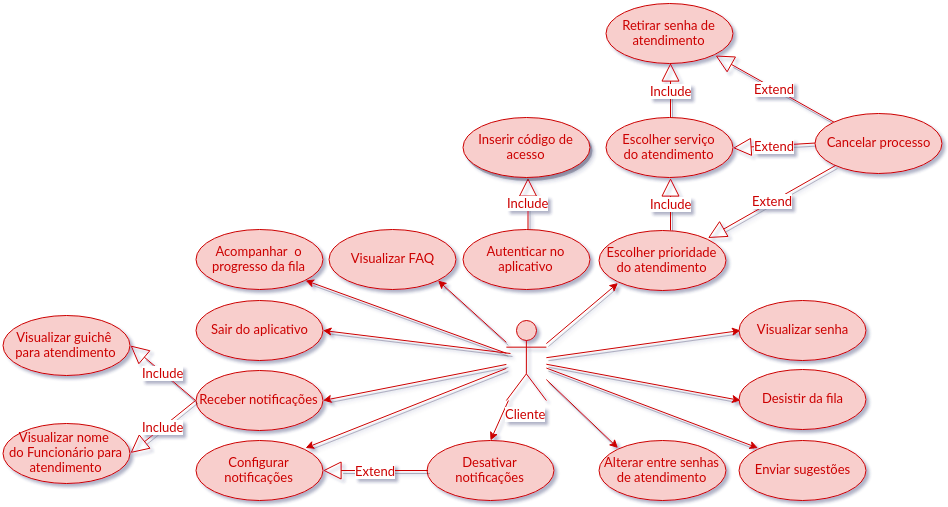

The diagram above was exported from draw.io. Its source (the exported page's mxGraphModel, read from the mxfile embedded in the PNG):
<mxGraphModel dx="2325" dy="1473" grid="1" gridSize="10" guides="1" tooltips="1" connect="1" arrows="1" fold="1" page="1" pageScale="1" pageWidth="1169" pageHeight="826" background="#ffffff" math="0" shadow="0">
  <root>
    <mxCell id="0" />
    <mxCell id="1" parent="0" />
    <mxCell id="2" value="&lt;font color=&quot;#cc0000&quot;&gt;Include&lt;/font&gt;" style="endArrow=block;endSize=16;endFill=0;html=1;shadow=1;strokeColor=#CC0000;fontFamily=Lucida Console;fontColor=#A680B8;entryX=0.5;entryY=1;exitX=0.5;exitY=0;" edge="1" source="21" target="25" parent="1">
      <mxGeometry x="718" y="1945" width="160" as="geometry">
        <mxPoint x="800" y="1860" as="sourcePoint" />
        <mxPoint x="719" y="1944" as="targetPoint" />
      </mxGeometry>
    </mxCell>
    <mxCell id="3" value="&lt;font color=&quot;#cc0000&quot;&gt;Extend&lt;/font&gt;" style="endArrow=block;endSize=16;endFill=0;html=1;shadow=1;strokeColor=#CC0000;fontFamily=Lucida Console;fontColor=#A680B8;exitX=0;exitY=0.5;entryX=1;entryY=0.5;" edge="1" source="39" target="21" parent="1">
      <mxGeometry x="783" y="1800" width="160" as="geometry">
        <mxPoint x="872" y="1889" as="sourcePoint" />
        <mxPoint x="783" y="1800" as="targetPoint" />
      </mxGeometry>
    </mxCell>
    <mxCell id="4" value="&lt;font color=&quot;#cc0000&quot;&gt;Extend&lt;/font&gt;" style="endArrow=block;endSize=16;endFill=0;html=1;shadow=1;strokeColor=#CC0000;fontFamily=Lucida Console;fontColor=#A680B8;exitX=0;exitY=0;entryX=1;entryY=1;" edge="1" source="39" target="25" parent="1">
      <mxGeometry x="755" y="1762" width="160" as="geometry">
        <mxPoint x="840" y="1869" as="sourcePoint" />
        <mxPoint x="840" y="1810" as="targetPoint" />
      </mxGeometry>
    </mxCell>
    <mxCell id="5" value="&lt;font color=&quot;#cc0000&quot;&gt;Include&lt;/font&gt;" style="endArrow=block;endSize=16;endFill=0;html=1;shadow=1;strokeColor=#CC0000;fontFamily=Lucida Console;fontColor=#A680B8;exitX=0.5;exitY=0;entryX=0.5;entryY=1;" edge="1" source="22" target="23" parent="1">
      <mxGeometry x="567.5" y="1884.5" width="160" as="geometry">
        <mxPoint x="438.8571428571429" y="1927" as="sourcePoint" />
        <mxPoint x="598.8571428571429" y="1927" as="targetPoint" />
      </mxGeometry>
    </mxCell>
    <mxCell id="6" value="&lt;font color=&quot;#cc0000&quot;&gt;Include&lt;/font&gt;" style="endArrow=block;endSize=16;endFill=0;html=1;shadow=1;strokeColor=#CC0000;fontFamily=Lucida Console;fontColor=#A680B8;exitX=0.552;exitY=0.017;exitPerimeter=0;entryX=0.5;entryY=1;" edge="1" source="20" target="21" parent="1">
      <mxGeometry x="708" y="1935" width="160" as="geometry">
        <mxPoint x="708" y="1987" as="sourcePoint" />
        <mxPoint x="760" y="1960" as="targetPoint" />
      </mxGeometry>
    </mxCell>
    <mxCell id="7" style="edgeStyle=none;rounded=0;html=1;shadow=1;jettySize=auto;orthogonalLoop=1;strokeColor=#CC0000;fontFamily=Lucida Console;fontColor=#A680B8;" edge="1" source="19" parent="1">
      <mxGeometry x="565.8571428571431" y="2027" as="geometry">
        <mxPoint x="565.8571428571431" y="2047" as="targetPoint" />
      </mxGeometry>
    </mxCell>
    <mxCell id="8" style="edgeStyle=none;rounded=0;html=1;entryX=1;entryY=0;shadow=1;jettySize=auto;orthogonalLoop=1;strokeColor=#CC0000;fontFamily=Lucida Console;fontColor=#A680B8;" edge="1" source="19" target="27" parent="1">
      <mxGeometry x="345" y="2074.923673997412" as="geometry" />
    </mxCell>
    <mxCell id="9" style="edgeStyle=none;rounded=0;html=1;entryX=0;entryY=0;shadow=1;jettySize=auto;orthogonalLoop=1;strokeColor=#CC0000;fontFamily=Lucida Console;fontColor=#A680B8;" edge="1" source="19" target="29" parent="1">
      <mxGeometry x="585.8571428571431" y="2086.095869056898" as="geometry" />
    </mxCell>
    <mxCell id="10" style="edgeStyle=none;rounded=0;html=1;entryX=0;entryY=0;shadow=1;jettySize=auto;orthogonalLoop=1;strokeColor=#CC0000;fontFamily=Lucida Console;fontColor=#A680B8;" edge="1" source="19" target="37" parent="1">
      <mxGeometry x="585.8571428571431" y="2074.554733271662" as="geometry" />
    </mxCell>
    <mxCell id="11" style="edgeStyle=none;rounded=0;html=1;entryX=0;entryY=0.5;shadow=1;jettySize=auto;orthogonalLoop=1;strokeColor=#CC0000;fontFamily=Lucida Console;fontColor=#A680B8;" edge="1" source="19" target="30" parent="1">
      <mxGeometry x="585.8571428571431" y="2070.735823882588" as="geometry" />
    </mxCell>
    <mxCell id="12" style="edgeStyle=none;rounded=0;html=1;entryX=0;entryY=0.5;shadow=1;jettySize=auto;orthogonalLoop=1;strokeColor=#CC0000;fontFamily=Lucida Console;fontColor=#A680B8;" edge="1" source="19" target="26" parent="1">
      <mxGeometry x="585.8571428571431" y="2037" as="geometry" />
    </mxCell>
    <mxCell id="13" style="edgeStyle=none;rounded=0;html=1;entryX=1;entryY=1;shadow=1;jettySize=auto;orthogonalLoop=1;strokeColor=#CC0000;fontFamily=Lucida Console;fontColor=#A680B8;" edge="1" source="19" target="24" parent="1">
      <mxGeometry x="345" y="1987" as="geometry" />
    </mxCell>
    <mxCell id="14" style="edgeStyle=none;rounded=0;html=1;entryX=0;entryY=1;shadow=1;jettySize=auto;orthogonalLoop=1;strokeColor=#CC0000;fontFamily=Lucida Console;fontColor=#A680B8;" edge="1" source="19" target="20" parent="1">
      <mxGeometry x="585.8571428571431" y="1989.5" as="geometry" />
    </mxCell>
    <mxCell id="15" style="edgeStyle=none;rounded=0;html=1;entryX=1;entryY=1;shadow=1;jettySize=auto;orthogonalLoop=1;strokeColor=#CC0000;fontFamily=Lucida Console;fontColor=#A680B8;" edge="1" source="19" target="38" parent="1">
      <mxGeometry x="477.5" y="1987" as="geometry" />
    </mxCell>
    <mxCell id="16" style="edgeStyle=none;rounded=0;html=1;entryX=1;entryY=0.5;shadow=1;jettySize=auto;orthogonalLoop=1;strokeColor=#CC0000;fontFamily=Lucida Console;fontColor=#A680B8;" edge="1" source="19" target="33" parent="1">
      <mxGeometry x="362.5" y="2070.9339655778012" as="geometry" />
    </mxCell>
    <mxCell id="17" style="edgeStyle=none;rounded=0;html=1;entryX=1;entryY=0.5;shadow=1;jettySize=auto;orthogonalLoop=1;strokeColor=#CC0000;fontFamily=Lucida Console;fontColor=#A680B8;" edge="1" target="31" parent="1">
      <mxGeometry x="362.5" y="2037" as="geometry">
        <mxPoint x="550" y="2060" as="sourcePoint" />
        <mxPoint x="561" y="2197" as="targetPoint" />
      </mxGeometry>
    </mxCell>
    <mxCell id="18" style="rounded=0;html=1;entryX=0.5;entryY=0;jettySize=auto;orthogonalLoop=1;strokeColor=#CC0000;fontColor=#CC0000;" edge="1" source="19" target="28" parent="1">
      <mxGeometry x="530" y="2107" as="geometry" />
    </mxCell>
    <mxCell id="19" value="&lt;font color=&quot;#cc0000&quot;&gt;Cliente&lt;/font&gt;" style="shape=umlActor;verticalLabelPosition=bottom;labelBackgroundColor=#ffffff;verticalAlign=top;html=1;fontFamily=Lucida Console;fontColor=#A680B8;fillColor=#f8cecc;strokeColor=#CC0000;" vertex="1" parent="1">
      <mxGeometry x="545.8571428571429" y="2027" width="40" height="80" as="geometry" />
    </mxCell>
    <mxCell id="20" value="&lt;font color=&quot;#cc0000&quot;&gt;Escolher prioridade&lt;/font&gt;&lt;div&gt;&lt;font color=&quot;#cc0000&quot;&gt;do atendimento&lt;/font&gt;&lt;/div&gt;" style="ellipse;whiteSpace=wrap;html=1;labelBackgroundColor=none;fontFamily=Lucida Console;fontColor=#A680B8;fillColor=#f8cecc;strokeColor=#CC0000;" vertex="1" parent="1">
      <mxGeometry x="638.8571428571429" y="1937" width="127" height="60" as="geometry" />
    </mxCell>
    <mxCell id="21" value="&lt;font color=&quot;#cc0000&quot;&gt;Escolher serviço&lt;/font&gt;&lt;div&gt;&lt;font color=&quot;#cc0000&quot;&gt;do atendimento&lt;/font&gt;&lt;/div&gt;" style="ellipse;whiteSpace=wrap;html=1;labelBackgroundColor=none;fontFamily=Lucida Console;fontColor=#A680B8;fillColor=#f8cecc;strokeColor=#CC0000;" vertex="1" parent="1">
      <mxGeometry x="645.8571428571429" y="1824" width="127" height="60" as="geometry" />
    </mxCell>
    <mxCell id="22" value="&lt;font color=&quot;#cc0000&quot;&gt;Autenticar no aplicativo&lt;/font&gt;" style="ellipse;whiteSpace=wrap;html=1;labelBackgroundColor=none;fontFamily=Lucida Console;fontColor=#A680B8;fillColor=#f8cecc;strokeColor=#CC0000;" vertex="1" parent="1">
      <mxGeometry x="502.8571428571429" y="1936" width="127" height="60" as="geometry" />
    </mxCell>
    <mxCell id="23" value="&lt;font color=&quot;#cc0000&quot;&gt;Inserir código de acesso&lt;/font&gt;" style="ellipse;whiteSpace=wrap;html=1;labelBackgroundColor=none;fontFamily=Lucida Console;fontColor=#A680B8;fillColor=#f8cecc;strokeColor=#CC0000;shadow=1;" vertex="1" parent="1">
      <mxGeometry x="502.8571428571429" y="1824" width="127" height="60" as="geometry" />
    </mxCell>
    <mxCell id="24" value="&lt;font color=&quot;#cc0000&quot;&gt;Acompanhar &amp;nbsp;o progresso da fila&lt;/font&gt;" style="ellipse;whiteSpace=wrap;html=1;labelBackgroundColor=none;fontFamily=Lucida Console;fontColor=#A680B8;fillColor=#f8cecc;strokeColor=#CC0000;" vertex="1" parent="1">
      <mxGeometry x="235.8571428571429" y="1936" width="127" height="60" as="geometry" />
    </mxCell>
    <mxCell id="25" value="&lt;font color=&quot;#cc0000&quot;&gt;Retirar senha de atendimento&lt;/font&gt;" style="ellipse;whiteSpace=wrap;html=1;labelBackgroundColor=none;fontFamily=Lucida Console;fontColor=#A680B8;fillColor=#f8cecc;strokeColor=#CC0000;" vertex="1" parent="1">
      <mxGeometry x="645.8571428571429" y="1710" width="127" height="60" as="geometry" />
    </mxCell>
    <mxCell id="26" value="&lt;font color=&quot;#cc0000&quot;&gt;Visualizar senha&lt;/font&gt;" style="ellipse;whiteSpace=wrap;html=1;labelBackgroundColor=none;fontFamily=Lucida Console;fontColor=#A680B8;fillColor=#f8cecc;strokeColor=#CC0000;" vertex="1" parent="1">
      <mxGeometry x="778.8571428571429" y="2007" width="127" height="60" as="geometry" />
    </mxCell>
    <mxCell id="27" value="&lt;font color=&quot;#cc0000&quot;&gt;Configurar notificações&lt;/font&gt;" style="ellipse;whiteSpace=wrap;html=1;labelBackgroundColor=none;fontFamily=Lucida Console;fontColor=#A680B8;fillColor=#f8cecc;strokeColor=#CC0000;" vertex="1" parent="1">
      <mxGeometry x="235.8571428571429" y="2147" width="127" height="60" as="geometry" />
    </mxCell>
    <mxCell id="28" value="&lt;font color=&quot;#cc0000&quot;&gt;Desativar notificações&lt;/font&gt;" style="ellipse;whiteSpace=wrap;html=1;labelBackgroundColor=none;fontFamily=Lucida Console;fontColor=#A680B8;fillColor=#f8cecc;strokeColor=#CC0000;" vertex="1" parent="1">
      <mxGeometry x="466.8571428571429" y="2147" width="127" height="60" as="geometry" />
    </mxCell>
    <mxCell id="29" value="&lt;font color=&quot;#cc0000&quot;&gt;Alterar entre senhas de atendimento&lt;/font&gt;" style="ellipse;whiteSpace=wrap;html=1;labelBackgroundColor=none;fontFamily=Lucida Console;fontColor=#A680B8;fillColor=#f8cecc;strokeColor=#CC0000;" vertex="1" parent="1">
      <mxGeometry x="638.8571428571429" y="2147" width="127" height="60" as="geometry" />
    </mxCell>
    <mxCell id="30" value="&lt;font color=&quot;#cc0000&quot;&gt;Desistir da fila&lt;/font&gt;" style="ellipse;whiteSpace=wrap;html=1;labelBackgroundColor=none;fontFamily=Lucida Console;fontColor=#A680B8;fillColor=#f8cecc;strokeColor=#CC0000;" vertex="1" parent="1">
      <mxGeometry x="778.8571428571429" y="2076" width="127" height="60" as="geometry" />
    </mxCell>
    <mxCell id="31" value="&lt;font color=&quot;#cc0000&quot;&gt;Sair do aplicativo&lt;/font&gt;" style="ellipse;whiteSpace=wrap;html=1;labelBackgroundColor=none;fontFamily=Lucida Console;fontColor=#A680B8;fillColor=#f8cecc;strokeColor=#CC0000;" vertex="1" parent="1">
      <mxGeometry x="235.8571428571429" y="2007" width="127" height="60" as="geometry" />
    </mxCell>
    <mxCell id="32" value="&lt;font color=&quot;#cc0000&quot;&gt;Visualizar guichê&amp;nbsp;&lt;/font&gt;&lt;div&gt;&lt;font color=&quot;#cc0000&quot;&gt;para atendimento&lt;/font&gt;&lt;/div&gt;" style="ellipse;whiteSpace=wrap;html=1;labelBackgroundColor=none;fontFamily=Lucida Console;fontColor=#A680B8;fillColor=#f8cecc;strokeColor=#CC0000;" vertex="1" parent="1">
      <mxGeometry x="42.85714285714289" y="2022" width="127" height="60" as="geometry" />
    </mxCell>
    <mxCell id="33" value="&lt;font color=&quot;#cc0000&quot;&gt;Receber notificações&lt;/font&gt;" style="ellipse;whiteSpace=wrap;html=1;labelBackgroundColor=none;fontFamily=Lucida Console;fontColor=#A680B8;fillColor=#f8cecc;strokeColor=#CC0000;" vertex="1" parent="1">
      <mxGeometry x="235.8571428571429" y="2077" width="127" height="60" as="geometry" />
    </mxCell>
    <mxCell id="34" value="&lt;font color=&quot;#cc0000&quot;&gt;Visualizar nome&amp;nbsp;&lt;/font&gt;&lt;div&gt;&lt;font color=&quot;#cc0000&quot;&gt;do Funcionário para atendimento&lt;/font&gt;&lt;/div&gt;" style="ellipse;whiteSpace=wrap;html=1;labelBackgroundColor=none;fontFamily=Lucida Console;fontColor=#A680B8;fillColor=#f8cecc;strokeColor=#CC0000;" vertex="1" parent="1">
      <mxGeometry x="42.85714285714289" y="2130" width="127" height="60" as="geometry" />
    </mxCell>
    <mxCell id="35" value="&lt;font color=&quot;#cc0000&quot;&gt;Include&lt;/font&gt;" style="endArrow=block;endSize=16;endFill=0;html=1;shadow=1;strokeColor=#CC0000;fontFamily=Lucida Console;fontColor=#A680B8;exitX=0;exitY=0.5;entryX=1;entryY=0.5;" edge="1" source="33" target="32" parent="1">
      <mxGeometry x="250.6502463054187" y="2067.0689655172414" width="160" as="geometry">
        <mxPoint x="284.4433497536945" y="2125.689655172414" as="sourcePoint" />
        <mxPoint x="188.8571428571429" y="2137" as="targetPoint" />
      </mxGeometry>
    </mxCell>
    <mxCell id="36" value="&lt;font color=&quot;#cc0000&quot;&gt;Include&lt;/font&gt;" style="endArrow=block;endSize=16;endFill=0;html=1;shadow=1;strokeColor=#CC0000;fontFamily=Lucida Console;fontColor=#A680B8;exitX=0;exitY=0.5;entryX=1;entryY=0.5;" edge="1" source="33" target="34" parent="1">
      <mxGeometry x="255.6502463054187" y="2097.0689655172414" width="160" as="geometry">
        <mxPoint x="241.098522167488" y="2186.7241379310344" as="sourcePoint" />
        <mxPoint x="161.098522167488" y="2166.7241379310344" as="targetPoint" />
      </mxGeometry>
    </mxCell>
    <mxCell id="37" value="&lt;font color=&quot;#cc0000&quot;&gt;Enviar sugestões&lt;/font&gt;" style="ellipse;whiteSpace=wrap;html=1;labelBackgroundColor=none;fontFamily=Lucida Console;fontColor=#A680B8;fillColor=#f8cecc;strokeColor=#CC0000;" vertex="1" parent="1">
      <mxGeometry x="778.8571428571429" y="2147" width="127" height="60" as="geometry" />
    </mxCell>
    <mxCell id="38" value="&lt;font color=&quot;#cc0000&quot;&gt;Visualizar FAQ&lt;/font&gt;" style="ellipse;whiteSpace=wrap;html=1;labelBackgroundColor=none;fontFamily=Lucida Console;fontColor=#A680B8;fillColor=#f8cecc;strokeColor=#CC0000;" vertex="1" parent="1">
      <mxGeometry x="368.8571428571429" y="1936" width="127" height="60" as="geometry" />
    </mxCell>
    <mxCell id="39" value="&lt;font color=&quot;#cc0000&quot;&gt;Cancelar processo&lt;/font&gt;" style="ellipse;whiteSpace=wrap;html=1;labelBackgroundColor=none;fontFamily=Lucida Console;fontColor=#A680B8;fillColor=#f8cecc;strokeColor=#CC0000;" vertex="1" parent="1">
      <mxGeometry x="854.8571428571429" y="1820" width="127" height="60" as="geometry" />
    </mxCell>
    <mxCell id="40" value="&lt;font color=&quot;#cc0000&quot;&gt;Extend&lt;/font&gt;" style="endArrow=block;endSize=16;endFill=0;html=1;shadow=1;strokeColor=#CC0000;fontFamily=Lucida Console;fontColor=#A680B8;exitX=0;exitY=1;entryX=1;entryY=0;" edge="1" source="39" target="20" parent="1">
      <mxGeometry x="747.5" y="1872" width="160" as="geometry">
        <mxPoint x="830" y="1979" as="sourcePoint" />
        <mxPoint x="830" y="1920" as="targetPoint" />
      </mxGeometry>
    </mxCell>
    <mxCell id="41" value="&lt;font color=&quot;#cc0000&quot;&gt;Extend&lt;/font&gt;" style="endArrow=block;endSize=16;endFill=0;html=1;shadow=1;strokeColor=#CC0000;fontFamily=Lucida Console;fontColor=#A680B8;exitX=0;exitY=0.5;entryX=1;entryY=0.5;" edge="1" source="28" target="27" parent="1">
      <mxGeometry x="362.5" y="2177" width="160" as="geometry">
        <mxPoint x="340" y="2269" as="sourcePoint" />
        <mxPoint x="340" y="2210" as="targetPoint" />
      </mxGeometry>
    </mxCell>
  </root>
</mxGraphModel>